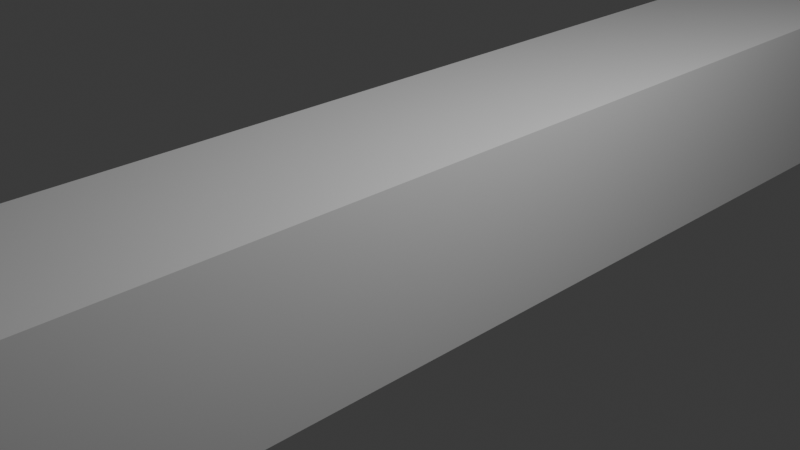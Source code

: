 # Source: Chair_Leg_.blend  (saved by Blender 4.5.88; exported with 4.5.12 LTS)
import bpy
from mathutils import Matrix  # noqa: F401  (used for matrix-valued properties, if any)

bpy.ops.wm.read_factory_settings(use_empty=True)
scene = bpy.context.scene
scene.name = 'Scene'

# ---- collections
col_collection = bpy.data.collections.new('Collection'); scene.collection.children.link(col_collection)

# ---- materials (node trees are filled in below, after node groups)
mat_material = bpy.data.materials.new('Material')
mat_material.alpha_threshold = 0.0
mat_material.roughness = 0.5
mat_material.line_color = (0.0, 0.0, 0.0, 1.0)

# ---- material node trees
mat_material.use_nodes = True; mat_material.node_tree.nodes.clear()
_N = mat_material.node_tree.nodes; _L = mat_material.node_tree.links
n0 = _N.new('ShaderNodeOutputMaterial'); n0.name = 'Material Output'; n0.location = (200, 100)
n1 = _N.new('ShaderNodeBsdfPrincipled'); n1.name = 'Principled BSDF'; n1.location = (-200, 100)
n1.inputs[3].default_value = 1.45
_L.new(n1.outputs[0], n0.inputs[0])
n0.is_active_output = True

# ---- world
world_world = bpy.data.worlds.new('World'); scene.world = world_world
world_world.use_nodes = True; world_world.node_tree.nodes.clear()
_N = world_world.node_tree.nodes; _L = world_world.node_tree.links
n0 = _N.new('ShaderNodeOutputWorld'); n0.name = 'World Output'; n0.location = (200, 100)
n1 = _N.new('ShaderNodeBackground'); n1.name = 'Background'; n1.location = (-200, 100)
n1.inputs[0].default_value = (0.05088, 0.05088, 0.05088, 1.0)
_L.new(n1.outputs[0], n0.inputs[0])
n0.is_active_output = True
world_world.color = (0.05088, 0.05088, 0.05088)
world_world.sun_shadow_jitter_overblur = 0.0

# ---- cameras
cam_camera = bpy.data.cameras.new('Camera')
cam_camera.clip_end = 100.0
cam_camera.ortho_scale = 7.314

# ---- lights
light_light = bpy.data.lights.new('Light', 'POINT')
light_light.energy = 1000.0
light_light.shadow_soft_size = 0.1

# ---- meshes
me_cube = bpy.data.meshes.new('Cube')
me_cube.from_pydata([(1.0, 1.0, 1.0), (1.0, 1.0, -1.0), (1.0, -1.0, 1.0), (1.0, -1.0, -1.0), (-1.0, 1.0, 1.0), (-1.0, 1.0, -1.0), (-1.0, -1.0, 1.0), (-1.0, -1.0, -1.0)], [], [(0, 4, 6, 2), (3, 2, 6, 7), (7, 6, 4, 5), (5, 1, 3, 7), (1, 0, 2, 3), (5, 4, 0, 1)])
_uv = me_cube.uv_layers.new(name='UVMap')
_uv.uv.foreach_set('vector', [0.625, 0.5, 0.875, 0.5, 0.875, 0.75, 0.625, 0.75, 0.375, 0.75, 0.625, 0.75, 0.625, 1.0, 0.375, 1.0, 0.375, 0.0, 0.625, 0.0, 0.625, 0.25, 0.375, 0.25, 0.125, 0.5, 0.375, 0.5, 0.375, 0.75, 0.125, 0.75, 0.375, 0.5, 0.625, 0.5, 0.625, 0.75, 0.375, 0.75, 0.375, 0.25, 0.625, 0.25, 0.625, 0.5, 0.375, 0.5])
me_cube.materials.append(mat_material)
me_cube.use_mirror_vertex_groups = False
me_cube.update()

# ---- objects
ob_cube = bpy.data.objects.new('Cube', me_cube)
ob_light = bpy.data.objects.new('Light', light_light)
ob_camera = bpy.data.objects.new('Camera', cam_camera)

# ---- transforms, parenting, visibility, modifiers, constraints
ob_cube.location = (0.0, 0.0, 0.0)
ob_cube.scale = (1.0, 7.141, 1.0)
ob_cube.lock_rotations_4d = False
ob_cube.empty_display_type = 'ARROWS'
ob_cube.lineart.crease_threshold = 0.0
ob_light.location = (4.076, 1.005, 5.904)
ob_light.rotation_euler = (0.6503, 0.05522, 1.866)
ob_light.lock_rotations_4d = False
ob_light.empty_display_type = 'ARROWS'
ob_light.color = (0.0, 0.0, 0.0, 0.0)
ob_light.lineart.crease_threshold = 0.0
ob_camera.location = (7.359, -6.926, 4.958)
ob_camera.rotation_euler = (1.109, 0.0, 0.8149)
ob_camera.lock_rotations_4d = False
ob_camera.empty_display_type = 'ARROWS'
ob_camera.color = (0.0, 0.0, 0.0, 0.0)
ob_camera.display_type = 'WIRE'
ob_camera.lineart.crease_threshold = 0.0

# ---- collection membership
col_collection.objects.link(ob_cube)
col_collection.objects.link(ob_light)
col_collection.objects.link(ob_camera)

# ---- scene / render settings (as saved in the file)
scene.camera = ob_camera
scene.frame_start = 1; scene.frame_end = 250; scene.frame_set(1)
scene.render.engine = 'BLENDER_EEVEE_NEXT'
bpy.context.view_layer.update()
